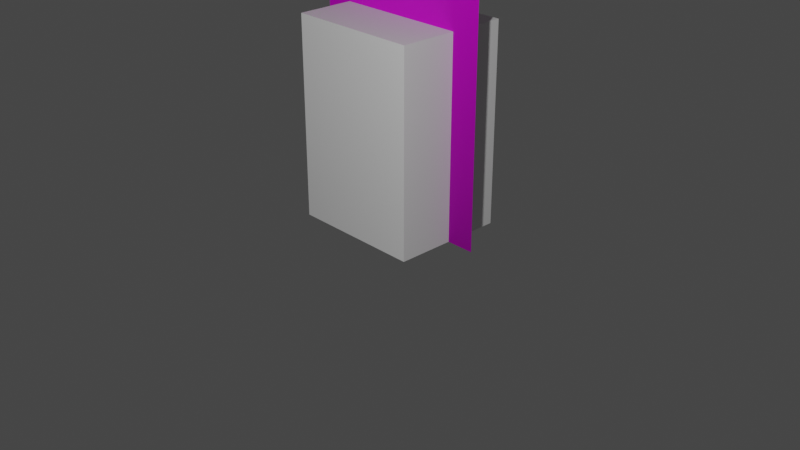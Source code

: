 # Source: door_wall_sm.blend  (saved by Blender 3.3.6; exported with 4.5.12 LTS)
import bpy
from mathutils import Matrix  # noqa: F401  (used for matrix-valued properties, if any)

bpy.ops.wm.read_factory_settings(use_empty=True)
scene = bpy.context.scene
scene.name = 'Scene'

# ---- collections
col_collection = bpy.data.collections.new('Collection'); scene.collection.children.link(col_collection)

# ---- images (referenced by path relative to the original .blend; pixels are not part of the script)
import os
ASSET_DIR = os.environ.get("B2B_ASSET_DIR", "")  # directory of the original .blend (textures are referenced by path, not embedded)
HERE = os.path.dirname(os.path.abspath(__file__))  # packed textures are extracted next to this script under _unpacked/

def load_image(name, relpath, width, height, colorspace="sRGB"):
    """Load a texture the original file referenced (path relative to the .blend, or extracted next to this script)."""
    p = next((c for c in (os.path.join(HERE, relpath), os.path.join(ASSET_DIR, relpath)) if relpath and os.path.exists(c)), "")
    if p:
        img = bpy.data.images.load(p, check_existing=True)
        img.name = name
    else:  # same state as the original file: an image datablock whose file is absent (Cycles renders it pink)
        img = bpy.data.images.new(name, width, height)
        img.source = "FILE"
        img.filepath = "//" + (relpath or name)
    img.colorspace_settings.name = colorspace
    return img
img_wall_height_png = load_image('wall_height.png', 'wall_height.png', 1024, 1024, 'Non-Color')
img_wall_albedo_png = load_image('wall_albedo.png', 'wall_albedo.png', 1024, 1024, 'sRGB')
img_wall_normal_png = load_image('wall_normal.png', 'wall_normal.png', 1024, 1024, 'Non-Color')
img_wall_ao_png = load_image('wall_ao.png', 'wall_ao.png', 1024, 1024, 'Non-Color')

# ---- materials (node trees are filled in below, after node groups)
mat_material = bpy.data.materials.new('Material')
mat_material.alpha_threshold = 0.0
mat_material.use_transparent_shadow = False
mat_material.roughness = 0.5
mat_material.line_color = (0.0, 0.0, 0.0, 1.0)

# ---- material node trees
mat_material.use_nodes = True; mat_material.node_tree.nodes.clear()
_N = mat_material.node_tree.nodes; _L = mat_material.node_tree.links
n0 = _N.new('ShaderNodeOutputMaterial'); n0.name = 'Material Output'; n0.location = (300, 300)
n1 = _N.new('ShaderNodeBsdfPrincipled'); n1.name = 'Principled BSDF'; n1.location = (10, 300)
n1.distribution = 'GGX'
n1.subsurface_method = 'RANDOM_WALK_SKIN'
n1.inputs[3].default_value = 1.45
n1.inputs[27].default_value = (0.0, 0.0, 0.0, 1.0)
n1.inputs[28].default_value = 1.0
n2 = _N.new('ShaderNodeTexImage'); n2.name = 'Image Texture'; n2.location = (86, -870)
n2.label = 'Displacement'
n2.image = img_wall_height_png
n3 = _N.new('ShaderNodeDisplacement'); n3.name = 'Displacement'; n3.location = (110, -400)
n3.inputs[2].default_value = 1.0
n4 = _N.new('ShaderNodeTexImage'); n4.name = 'Image Texture.001'; n4.location = (86, -310)
n4.label = 'Base Color'
n4.image = img_wall_albedo_png
n5 = _N.new('ShaderNodeTexImage'); n5.name = 'Image Texture.002'; n5.location = (86, -590)
n5.label = 'Normal'
n5.image = img_wall_normal_png
n6 = _N.new('ShaderNodeNormalMap'); n6.name = 'Normal Map'; n6.location = (-240, -60)
n7 = _N.new('ShaderNodeTexImage'); n7.name = 'Image Texture.003'; n7.location = (86, -30)
n7.label = 'Ambient Occlusion'
n7.image = img_wall_ao_png
n8 = _N.new('ShaderNodeMapping'); n8.name = 'Mapping'; n8.location = (230, -30)
n9 = _N.new('NodeReroute'); n9.name = 'Reroute'; n9.location = (36, -586)
n9.width = 16
n9.socket_idname = 'NodeSocketVector'
n10 = _N.new('ShaderNodeTexCoord'); n10.name = 'Texture Coordinate'; n10.location = (30, -30)
n11 = _N.new('NodeFrame'); n11.name = 'Frame'; n11.location = (-1270, 330)
n11.label = 'Mapping'
n11.width = 400
n12 = _N.new('NodeFrame'); n12.name = 'Frame.001'; n12.location = (-626, 530)
n12.label = 'Textures'
n12.width = 356
n2.parent = n12
n4.parent = n12
n5.parent = n12
n7.parent = n12
n8.parent = n11
n9.parent = n12
n10.parent = n11
_L.new(n1.outputs[0], n0.inputs[0])
_L.new(n2.outputs[0], n3.inputs[0])
_L.new(n3.outputs[0], n0.inputs[2])
_L.new(n4.outputs[0], n1.inputs[0])
_L.new(n5.outputs[0], n6.inputs[1])
_L.new(n6.outputs[0], n1.inputs[5])
_L.new(n9.outputs[0], n7.inputs[0])
_L.new(n9.outputs[0], n4.inputs[0])
_L.new(n9.outputs[0], n5.inputs[0])
_L.new(n9.outputs[0], n2.inputs[0])
_L.new(n8.outputs[0], n9.inputs[0])
_L.new(n10.outputs[2], n8.inputs[0])
n0.is_active_output = True

# ---- world
world_world = bpy.data.worlds.new('World'); scene.world = world_world
world_world.use_nodes = True; world_world.node_tree.nodes.clear()
_N = world_world.node_tree.nodes; _L = world_world.node_tree.links
n0 = _N.new('ShaderNodeOutputWorld'); n0.name = 'World Output'; n0.location = (300, 300)
n1 = _N.new('ShaderNodeBackground'); n1.name = 'Background'; n1.location = (10, 300)
n1.inputs[0].default_value = (0.05088, 0.05088, 0.05088, 1.0)
_L.new(n1.outputs[0], n0.inputs[0])
n0.is_active_output = True
world_world.color = (0.05088, 0.05088, 0.05088)
world_world.use_sun_shadow = False
world_world.sun_shadow_jitter_overblur = 0.0

# ---- cameras
cam_camera = bpy.data.cameras.new('Camera')
cam_camera.clip_end = 100.0
cam_camera.ortho_scale = 7.314

# ---- lights
light_light = bpy.data.lights.new('Light', 'POINT')
light_light.transmission_factor = 0.0
light_light.energy = 1000.0
light_light.shadow_soft_size = 0.1
light_light.shadow_maximum_resolution = 0.006
light_light.use_absolute_resolution = True

# ---- meshes
me_plane = bpy.data.meshes.new('Plane')
me_plane.from_pydata([(0.5, 1.132e-07, 1.5), (-0.5, 1.132e-07, 1.5), (-0.5, -1.132e-07, -1.5), (0.5, -1.132e-07, -1.5)], [], [(2, 3, 0, 1)])
_uv = me_plane.uv_layers.new(name='UVMap')
_uv.uv.foreach_set('vector', [0.3334, 9.986e-05, 0.6666, 9.979e-05, 0.6666, 0.9999, 0.3334, 0.9999])
me_plane.materials.append(mat_material)
me_plane.update()
me_plane_001 = bpy.data.meshes.new('Plane.001')
me_plane_001.from_pydata([(-1.5, -1.132e-07, -1.5), (-1.5, 1.132e-07, 1.5), (-0.5, 1.132e-07, 1.5), (-0.5, -1.132e-07, -1.5)], [], [(0, 3, 2, 1)])
_uv = me_plane_001.uv_layers.new(name='UVMap')
_uv.uv.foreach_set('vector', [0.0001003, 9.993e-05, 0.3334, 9.986e-05, 0.3334, 0.9999, 0.0001002, 0.9999])
me_plane_001.materials.append(mat_material)
me_plane_001.update()
me_cube = bpy.data.meshes.new('Cube')
me_cube.from_pydata([(-0.6, -0.6, -0.6), (-0.6, -0.6, 1.5), (-0.6, 0.6, -0.6), (-0.6, 0.6, 1.5), (0.6, -0.6, -0.6), (0.6, -0.6, 1.5), (0.6, 0.6, -0.6), (0.6, 0.6, 1.5)], [], [(0, 1, 3, 2), (2, 3, 7, 6), (6, 7, 5, 4), (4, 5, 1, 0), (2, 6, 4, 0), (7, 3, 1, 5)])
_uv = me_cube.uv_layers.new(name='UVMap')
_uv.uv.foreach_set('vector', [0.375, 0.0, 0.625, 0.0, 0.625, 0.25, 0.375, 0.25, 0.375, 0.25, 0.625, 0.25, 0.625, 0.5, 0.375, 0.5, 0.375, 0.5, 0.625, 0.5, 0.625, 0.75, 0.375, 0.75, 0.375, 0.75, 0.625, 0.75, 0.625, 1.0, 0.375, 1.0, 0.125, 0.5, 0.375, 0.5, 0.375, 0.75, 0.125, 0.75, 0.625, 0.5, 0.875, 0.5, 0.875, 0.75, 0.625, 0.75])
me_cube.update()

# ---- objects
ob_light = bpy.data.objects.new('Light', light_light)
ob_camera = bpy.data.objects.new('Camera', cam_camera)
ob_centerwall = bpy.data.objects.new('CenterWall', me_plane)
ob_leftwall = bpy.data.objects.new('LeftWall', me_plane_001)
ob_cube = bpy.data.objects.new('Cube', me_cube)

# ---- transforms, parenting, visibility, modifiers, constraints
ob_light.location = (4.076, -4.995, 4.904)
ob_light.rotation_euler = (0.6503, 0.05522, 1.866)
ob_light.lock_rotations_4d = False
ob_light.empty_display_type = 'ARROWS'
ob_light.color = (0.0, 0.0, 0.0, 0.0)
ob_light.lineart.crease_threshold = 0.0
ob_camera.location = (7.359, -6.926, 4.958)
ob_camera.rotation_euler = (1.109, 0.0, 0.8149)
ob_camera.lock_rotations_4d = False
ob_camera.empty_display_type = 'ARROWS'
ob_camera.color = (0.0, 0.0, 0.0, 0.0)
ob_camera.display_type = 'WIRE'
ob_camera.lineart.crease_threshold = 0.0
ob_centerwall.location = (0.5, 0.0, 1.5)
_m = ob_centerwall.modifiers.new('Boolean', 'BOOLEAN')
_m.object = ob_cube
ob_leftwall.location = (0.5, 0.0, 1.5)
_m = ob_leftwall.modifiers.new('Boolean', 'BOOLEAN')
_m.object = ob_cube
ob_cube.location = (0.0, 0.0, 0.6)
ob_cube.scale = (1.167, 1.0, 1.0)

# ---- collection membership
col_collection.objects.link(ob_light)
col_collection.objects.link(ob_camera)
col_collection.objects.link(ob_centerwall)
col_collection.objects.link(ob_leftwall)
col_collection.objects.link(ob_cube)

# ---- scene / render settings (as saved in the file)
scene.camera = ob_camera
scene.frame_start = 1; scene.frame_end = 250; scene.frame_set(1)
scene.render.engine = 'BLENDER_EEVEE_NEXT'
scene.cycles.sampling_pattern = 'TABULATED_SOBOL'
scene.cycles.use_light_tree = False
scene.view_settings.view_transform = 'Filmic'
bpy.context.view_layer.update()
